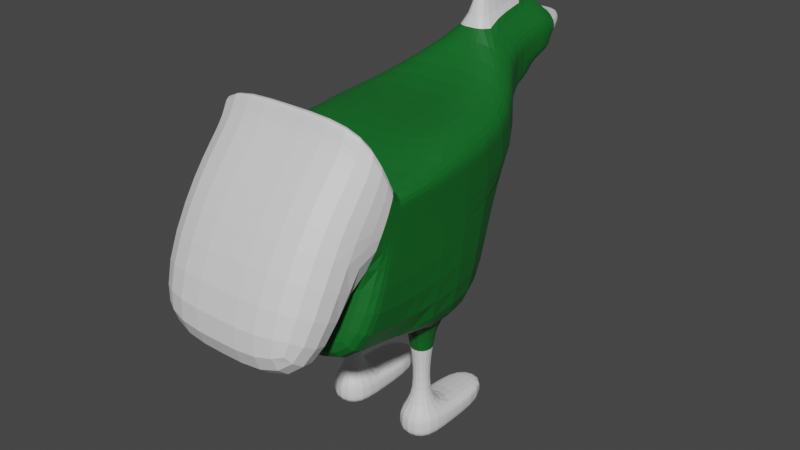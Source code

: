 # Source: mintyfowl.blend  (saved by Blender 3.4.6; exported with 4.5.12 LTS)
import bpy
from mathutils import Matrix  # noqa: F401  (used for matrix-valued properties, if any)

bpy.ops.wm.read_factory_settings(use_empty=True)
scene = bpy.context.scene
scene.name = 'Scene'

# ---- collections
col_collection = bpy.data.collections.new('Collection'); scene.collection.children.link(col_collection)

# ---- materials (node trees are filled in below, after node groups)
mat_material = bpy.data.materials.new('Material')
mat_material.alpha_threshold = 0.0
mat_material.use_transparent_shadow = False
mat_material.roughness = 0.5
mat_material.line_color = (0.0, 0.0, 0.0, 1.0)
mat_material_001 = bpy.data.materials.new('Material.001')
mat_material_001.use_transparent_shadow = False

# ---- material node trees
mat_material.use_nodes = True; mat_material.node_tree.nodes.clear()
_N = mat_material.node_tree.nodes; _L = mat_material.node_tree.links
n0 = _N.new('ShaderNodeOutputMaterial'); n0.name = 'Material Output'; n0.location = (300, 300)
n1 = _N.new('ShaderNodeBsdfPrincipled'); n1.name = 'Principled BSDF'; n1.location = (10, 300)
n1.distribution = 'GGX'
n1.subsurface_method = 'RANDOM_WALK_SKIN'
n1.inputs[0].default_value = (0.004457, 0.1299, 0.01774, 1.0)
n1.inputs[3].default_value = 1.45
n1.inputs[27].default_value = (0.0, 0.0, 0.0, 1.0)
n1.inputs[28].default_value = 1.0
_L.new(n1.outputs[0], n0.inputs[0])
n0.is_active_output = True
mat_material_001.use_nodes = True; mat_material_001.node_tree.nodes.clear()
_N = mat_material_001.node_tree.nodes; _L = mat_material_001.node_tree.links
n0 = _N.new('ShaderNodeBsdfPrincipled'); n0.name = 'Principled BSDF'; n0.location = (10, 300)
n0.distribution = 'GGX'
n0.subsurface_method = 'RANDOM_WALK_SKIN'
n0.inputs[3].default_value = 1.45
n0.inputs[27].default_value = (0.0, 0.0, 0.0, 1.0)
n0.inputs[28].default_value = 1.0
n1 = _N.new('ShaderNodeOutputMaterial'); n1.name = 'Material Output'; n1.location = (300, 300)
_L.new(n0.outputs[0], n1.inputs[0])
n1.is_active_output = True

# ---- world
world_world = bpy.data.worlds.new('World'); scene.world = world_world
world_world.use_nodes = True; world_world.node_tree.nodes.clear()
_N = world_world.node_tree.nodes; _L = world_world.node_tree.links
n0 = _N.new('ShaderNodeOutputWorld'); n0.name = 'World Output'; n0.location = (300, 300)
n1 = _N.new('ShaderNodeBackground'); n1.name = 'Background'; n1.location = (10, 300)
n1.inputs[0].default_value = (0.05088, 0.05088, 0.05088, 1.0)
_L.new(n1.outputs[0], n0.inputs[0])
n0.is_active_output = True
world_world.color = (0.05088, 0.05088, 0.05088)
world_world.use_sun_shadow = False
world_world.sun_shadow_jitter_overblur = 0.0

# ---- meshes
me_cube = bpy.data.meshes.new('Cube')
me_cube.from_pydata([(4.011e-08, 1.471, 0.8851), (4.011e-08, 1.325, -1.13), (4.011e-08, -0.5288, 0.8851), (4.011e-08, -0.5288, -1.115), (-1.094, 1.471, 0.8851), (-1.129, 1.25, -1.048), (-1.094, -0.5288, 0.8851), (-1.094, -0.5288, -1.115), (-0.7909, 0.7452, -1.115), (-0.7909, 0.1973, -1.115), (-0.2725, 0.7452, -1.115), (-0.2725, 0.1973, -1.115), (-0.7909, 0.7452, -2.541), (-0.7909, 0.1973, -2.541), (-0.2725, 0.7452, -2.541), (-0.2725, 0.1973, -2.541), (4.011e-08, 0.2783, 1.122), (-0.8095, 0.2783, 1.122), (4.011e-08, 1.411, 1.122), (-0.8095, 1.411, 1.122), (4.011e-08, 1.692, 0.2069), (-1.094, -0.5288, 0.2739), (4.011e-08, -0.5288, 0.2739), (-1.053, 1.617, 0.2895), (-0.3964, 2.127, 1.473), (4.011e-08, 2.127, 1.473), (-0.112, 2.067, 1.71), (4.011e-08, 2.067, 1.71), (4.011e-08, 2.127, 0.8616), (-0.3964, 2.127, 0.8616), (-0.3964, 2.836, 1.561), (4.011e-08, 2.836, 1.561), (-0.112, 2.776, 1.799), (4.011e-08, 2.776, 1.799), (4.011e-08, 2.836, 0.9502), (-0.3964, 2.836, 0.9502), (-1.094, -0.5288, 0.4728), (4.011e-08, 1.62, 0.4276), (4.011e-08, -0.5288, 0.4728), (-1.066, 1.57, 0.4833), (4.011e-08, 2.127, 1.061), (-0.3964, 2.127, 1.061), (4.011e-08, 2.836, 1.149), (-0.3964, 2.836, 1.149), (-0.3964, 3.177, 1.604), (4.011e-08, 3.177, 1.604), (-0.112, 3.117, 1.841), (4.011e-08, 3.117, 1.841), (4.011e-08, 3.177, 1.192), (-0.3964, 3.177, 1.192), (-1.094, -0.6081, 0.4641), (-1.094, -0.5159, 0.8659), (4.011e-08, -0.6525, 0.2703), (4.011e-08, -0.9629, -1.083), (4.011e-08, -0.5159, 0.8659), (-1.094, -0.9629, -1.083), (-1.094, -0.6525, 0.2703), (4.011e-08, -0.6081, 0.4641), (-1.094, -0.7571, 0.4914), (-1.094, -0.588, 0.8674), (4.011e-08, -0.8387, 0.3101), (4.011e-08, -1.409, -0.9565), (4.011e-08, -0.588, 0.8674), (-1.094, -1.409, -0.9565), (-1.094, -0.8387, 0.3101), (4.011e-08, -0.7571, 0.4914), (-0.112, 2.018, 2.097), (4.011e-08, 2.018, 2.097), (-0.112, 2.727, 2.186), (4.011e-08, 2.727, 2.186), (-1.094, -1.101, 1.336), (-1.094, -0.9316, 1.712), (4.011e-08, -0.9316, 1.712), (4.011e-08, -1.101, 1.336), (4.011e-08, -1.72, 0.7066), (-1.094, -1.72, 0.7066), (4.011e-08, -1.467, -1.087), (-1.094, -1.467, -1.087), (4.011e-08, -2.349, -0.6908), (-1.094, -2.349, -0.6908), (-0.7909, 0.7452, -2.655), (-0.7909, 0.1973, -2.655), (-0.2725, 0.7452, -2.655), (-0.2725, 0.1973, -2.655), (-0.2725, 1.549, -2.541), (-0.7909, 1.549, -2.541), (-0.2725, 1.549, -2.655), (-0.7909, 1.549, -2.655), (-1.094, -0.5288, 0.6624), (4.011e-08, 1.552, 0.638), (4.011e-08, -0.5288, 0.6624), (-1.079, 1.524, 0.6681), (4.011e-08, 2.127, 1.25), (-0.3964, 2.127, 1.25), (4.011e-08, 2.836, 1.339), (-0.3964, 2.836, 1.339), (4.011e-08, 3.177, 1.381), (-0.3964, 3.177, 1.381), (-1.094, -0.5657, 0.649), (4.011e-08, -0.5657, 0.649), (-1.094, -0.6793, 0.6644), (4.011e-08, -0.6793, 0.6644), (-1.094, -1.023, 1.509), (4.011e-08, -1.023, 1.509), (-0.2153, 3.544, 1.624), (4.011e-08, 3.544, 1.624), (4.011e-08, 3.544, 1.401), (-0.2153, 3.544, 1.401), (-0.7909, 0.7452, -2.866), (-0.7909, 0.1973, -2.866), (-0.2725, 0.7452, -2.866), (-0.2725, 0.1973, -2.866), (-0.2725, 1.549, -2.866), (-0.7909, 1.549, -2.866), (-0.4097, 0.3423, -1.628), (-0.4097, 0.6002, -1.628), (-0.6537, 0.6002, -1.628), (-0.6537, 0.3423, -1.628), (-0.4543, 0.3894, -2.295), (-0.6091, 0.3894, -2.295), (-0.4543, 0.553, -2.295), (-0.6091, 0.553, -2.295), (1.094, 1.471, 0.8851), (1.129, 1.25, -1.048), (1.094, -0.5288, 0.8851), (1.094, -0.5288, -1.115), (0.7909, 0.7452, -1.115), (0.7909, 0.1973, -1.115), (0.2725, 0.7452, -1.115), (0.2725, 0.1973, -1.115), (0.7909, 0.7452, -2.541), (0.7909, 0.1973, -2.541), (0.2725, 0.7452, -2.541), (0.2725, 0.1973, -2.541), (0.8095, 0.2783, 1.122), (0.8095, 1.411, 1.122), (1.094, -0.5288, 0.2739), (1.053, 1.617, 0.2895), (0.3964, 2.127, 1.473), (0.112, 2.067, 1.71), (0.3964, 2.127, 0.8616), (0.3964, 2.836, 1.561), (0.112, 2.776, 1.799), (0.3964, 2.836, 0.9502), (1.094, -0.5288, 0.4728), (1.066, 1.57, 0.4833), (0.3964, 2.127, 1.061), (0.3964, 2.836, 1.149), (0.3964, 3.177, 1.604), (0.112, 3.117, 1.841), (0.3964, 3.177, 1.192), (1.094, -0.6081, 0.4641), (1.094, -0.5159, 0.8659), (1.094, -0.9629, -1.083), (1.094, -0.6525, 0.2703), (1.094, -0.7571, 0.4914), (1.094, -0.588, 0.8674), (1.094, -1.409, -0.9565), (1.094, -0.8387, 0.3101), (0.112, 2.018, 2.097), (0.112, 2.727, 2.186), (1.094, -1.101, 1.336), (1.094, -0.9316, 1.712), (1.094, -1.72, 0.7066), (1.094, -1.467, -1.087), (1.094, -2.349, -0.6908), (0.7909, 0.7452, -2.655), (0.7909, 0.1973, -2.655), (0.2725, 0.7452, -2.655), (0.2725, 0.1973, -2.655), (0.2725, 1.549, -2.541), (0.7909, 1.549, -2.541), (0.2725, 1.549, -2.655), (0.7909, 1.549, -2.655), (1.094, -0.5288, 0.6624), (1.079, 1.524, 0.6681), (0.3964, 2.127, 1.25), (0.3964, 2.836, 1.339), (0.3964, 3.177, 1.381), (1.094, -0.5657, 0.649), (1.094, -0.6793, 0.6644), (1.094, -1.023, 1.509), (0.2153, 3.544, 1.624), (0.2153, 3.544, 1.401), (0.7909, 0.7452, -2.866), (0.7909, 0.1973, -2.866), (0.2725, 0.7452, -2.866), (0.2725, 0.1973, -2.866), (0.2725, 1.549, -2.866), (0.7909, 1.549, -2.866), (0.4097, 0.3423, -1.628), (0.4097, 0.6002, -1.628), (0.6537, 0.6002, -1.628), (0.6537, 0.3423, -1.628), (0.4543, 0.3894, -2.295), (0.6091, 0.3894, -2.295), (0.4543, 0.553, -2.295), (0.6091, 0.553, -2.295)], [], [(4, 6, 17, 19), (7, 3, 53, 55), (88, 6, 4, 91), (3, 7, 9, 11), (89, 0, 2, 90), (19, 18, 27, 26), (120, 118, 15, 14), (7, 5, 8, 9), (1, 3, 11, 10), (5, 1, 10, 8), (14, 15, 83, 82), (121, 120, 14, 12), (118, 119, 13, 15), (119, 121, 12, 13), (18, 19, 17, 16), (2, 0, 18, 16), (4, 19, 26, 24), (6, 2, 16, 17), (5, 23, 20, 1), (1, 20, 22, 3), (7, 21, 23, 5), (88, 36, 50, 98), (40, 28, 34, 42), (28, 29, 35, 34), (20, 23, 29, 28), (37, 20, 28, 40), (18, 0, 25, 27), (91, 4, 24, 93), (30, 32, 46, 44), (95, 30, 44, 97), (24, 26, 32, 30), (93, 24, 30, 95), (27, 25, 31, 33), (26, 27, 67, 66), (29, 41, 43, 35), (35, 43, 42, 34), (23, 39, 41, 29), (89, 37, 40, 92), (92, 40, 42, 94), (20, 37, 38, 22), (21, 36, 39, 23), (22, 38, 57, 52), (45, 96, 106, 105), (45, 44, 46, 47), (94, 42, 48, 96), (33, 31, 45, 47), (32, 33, 47, 46), (42, 43, 49, 48), (55, 53, 61, 63), (52, 57, 65, 60), (50, 56, 64, 58), (2, 6, 51, 54), (90, 2, 54, 99), (21, 7, 55, 56), (3, 22, 52, 53), (36, 21, 56, 50), (101, 62, 72, 103), (61, 60, 64, 63), (60, 65, 73, 74), (53, 52, 60, 61), (99, 54, 62, 101), (56, 55, 63, 64), (54, 51, 59, 62), (98, 50, 58, 100), (66, 67, 69, 68), (27, 33, 69, 67), (32, 26, 66, 68), (33, 32, 68, 69), (103, 72, 71, 102), (74, 73, 70, 75), (74, 75, 79, 78), (62, 59, 71, 72), (100, 58, 70, 102), (58, 64, 75, 70), (77, 76, 78, 79), (64, 60, 76, 77), (75, 64, 77, 79), (60, 74, 78, 76), (81, 80, 108, 109), (14, 82, 86, 84), (15, 13, 81, 83), (13, 12, 80, 81), (85, 84, 86, 87), (83, 81, 109, 111), (12, 14, 84, 85), (80, 12, 85, 87), (59, 100, 102, 71), (73, 103, 102, 70), (51, 98, 100, 59), (57, 99, 101, 65), (65, 101, 103, 73), (38, 90, 99, 57), (31, 94, 96, 45), (49, 97, 96, 48), (25, 92, 94, 31), (0, 89, 92, 25), (41, 93, 95, 43), (43, 95, 97, 49), (39, 91, 93, 41), (6, 88, 98, 51), (37, 89, 90, 38), (36, 88, 91, 39), (107, 104, 105, 106), (44, 45, 105, 104), (97, 44, 104, 107), (96, 97, 107, 106), (108, 110, 111, 109), (110, 108, 113, 112), (87, 86, 112, 113), (80, 87, 113, 108), (82, 83, 111, 110), (86, 82, 110, 112), (9, 8, 116, 117), (11, 9, 117, 114), (8, 10, 115, 116), (10, 11, 114, 115), (117, 116, 121, 119), (114, 117, 119, 118), (116, 115, 120, 121), (115, 114, 118, 120), (122, 135, 134, 124), (125, 153, 53, 3), (174, 175, 122, 124), (3, 129, 127, 125), (135, 139, 27, 18), (196, 132, 133, 194), (125, 127, 126, 123), (1, 128, 129, 3), (123, 126, 128, 1), (132, 168, 169, 133), (197, 130, 132, 196), (194, 133, 131, 195), (195, 131, 130, 197), (18, 16, 134, 135), (122, 138, 139, 135), (124, 134, 16, 2), (123, 1, 20, 137), (125, 123, 137, 136), (174, 179, 151, 144), (28, 34, 143, 140), (20, 28, 140, 137), (175, 176, 138, 122), (141, 148, 149, 142), (177, 178, 148, 141), (138, 141, 142, 139), (176, 177, 141, 138), (139, 159, 67, 27), (140, 143, 147, 146), (143, 34, 42, 147), (137, 140, 146, 145), (136, 137, 145, 144), (45, 47, 149, 148), (142, 149, 47, 33), (42, 48, 150, 147), (153, 157, 61, 53), (151, 155, 158, 154), (2, 54, 152, 124), (136, 154, 153, 125), (144, 151, 154, 136), (61, 157, 158, 60), (154, 158, 157, 153), (54, 62, 156, 152), (179, 180, 155, 151), (159, 160, 69, 67), (142, 160, 159, 139), (33, 69, 160, 142), (103, 181, 162, 72), (74, 163, 161, 73), (74, 78, 165, 163), (62, 72, 162, 156), (180, 181, 161, 155), (155, 161, 163, 158), (164, 165, 78, 76), (158, 164, 76, 60), (163, 165, 164, 158), (167, 185, 184, 166), (132, 170, 172, 168), (133, 169, 167, 131), (131, 167, 166, 130), (171, 173, 172, 170), (169, 187, 185, 167), (130, 171, 170, 132), (166, 173, 171, 130), (156, 162, 181, 180), (73, 161, 181, 103), (152, 156, 180, 179), (150, 48, 96, 178), (146, 147, 177, 176), (147, 150, 178, 177), (145, 146, 176, 175), (124, 152, 179, 174), (144, 145, 175, 174), (183, 106, 105, 182), (148, 182, 105, 45), (178, 183, 182, 148), (96, 106, 183, 178), (184, 185, 187, 186), (186, 188, 189, 184), (173, 189, 188, 172), (166, 184, 189, 173), (168, 186, 187, 169), (172, 188, 186, 168), (127, 193, 192, 126), (129, 190, 193, 127), (126, 192, 191, 128), (128, 191, 190, 129), (193, 195, 197, 192), (190, 194, 195, 193), (192, 197, 196, 191), (191, 196, 194, 190)])
me_cube.polygons.foreach_set('material_index', [0, 0, 0, 0, 0, 0, 1, 0, 0, 0, 1, 1, 1, 1, 0, 0, 0, 0, 0, 0, 0, 0, 0, 0, 0, 0, 0, 0, 0, 0, 0, 0, 0, 1, 0, 0, 0, 0, 0, 0, 0, 0, 0, 0, 0, 0, 0, 0, 0, 0, 0, 0, 0, 0, 0, 0, 0, 0, 0, 0, 0, 0, 0, 0, 1, 0, 1, 1, 1, 1, 1, 1, 1, 1, 1, 1, 1, 0, 1, 1, 1, 1, 1, 1, 1, 1, 1, 1, 0, 0, 0, 0, 0, 0, 0, 0, 0, 0, 0, 0, 0, 0, 1, 1, 1, 1, 1, 1, 1, 1, 1, 1, 0, 0, 0, 0, 1, 1, 1, 1, 0, 0, 0, 0, 0, 1, 0, 0, 0, 1, 1, 1, 1, 0, 0, 0, 0, 0, 0, 0, 0, 0, 0, 0, 0, 0, 1, 0, 0, 0, 0, 0, 0, 0, 0, 0, 0, 0, 0, 0, 0, 0, 0, 1, 1, 1, 1, 1, 1, 1, 1, 1, 1, 1, 1, 1, 1, 1, 1, 1, 1, 1, 1, 1, 1, 0, 0, 0, 0, 0, 0, 0, 1, 1, 1, 1, 1, 1, 1, 1, 1, 1, 0, 0, 0, 0, 1, 1, 1, 1])
_uv = me_cube.uv_layers.new(name='UVMap')
_uv.uv.foreach_set('vector', [0.625, 0.25, 0.625, 0.0, 0.625, 0.0, 0.625, 0.25, 0.375, 1.0, 0.375, 0.75, 0.375, 0.75, 0.375, 1.0, 0.5972, 0.0, 0.625, 0.0, 0.625, 0.25, 0.5972, 0.25, 0.375, 0.75, 0.375, 1.0, 0.375, 1.0, 0.375, 0.75, 0.5972, 0.5, 0.625, 0.5, 0.625, 0.75, 0.5972, 0.75, 0.875, 0.5, 0.625, 0.5, 0.625, 0.5, 0.875, 0.5, 0.375, 0.5, 0.375, 0.75, 0.375, 0.75, 0.375, 0.5, 0.375, 0.0, 0.375, 0.25, 0.375, 0.25, 0.375, 0.0, 0.375, 0.5, 0.375, 0.75, 0.375, 0.75, 0.375, 0.5, 0.375, 0.25, 0.375, 0.5, 0.375, 0.5, 0.375, 0.25, 0.375, 0.5, 0.375, 0.75, 0.375, 0.75, 0.375, 0.5, 0.375, 0.25, 0.375, 0.5, 0.375, 0.5, 0.375, 0.25, 0.375, 0.75, 0.375, 1.0, 0.375, 1.0, 0.375, 0.75, 0.375, 0.0, 0.375, 0.25, 0.375, 0.25, 0.375, 0.0, 0.625, 0.5, 0.875, 0.5, 0.875, 0.75, 0.625, 0.75, 0.625, 0.75, 0.625, 0.5, 0.625, 0.5, 0.625, 0.75, 0.625, 0.25, 0.625, 0.25, 0.625, 0.25, 0.625, 0.25, 0.625, 1.0, 0.625, 0.75, 0.625, 0.75, 0.625, 1.0, 0.375, 0.25, 0.5486, 0.25, 0.5486, 0.5, 0.375, 0.5, 0.375, 0.5, 0.5486, 0.5, 0.5486, 0.75, 0.375, 0.75, 0.375, 0.0, 0.5486, 0.0, 0.5486, 0.25, 0.375, 0.25, 0.5972, 0.0, 0.5735, 0.0, 0.5735, 0.0, 0.5972, 0.0, 0.5735, 0.5, 0.5486, 0.5, 0.5486, 0.5, 0.5735, 0.5, 0.5486, 0.5, 0.5486, 0.25, 0.5486, 0.25, 0.5486, 0.5, 0.5486, 0.5, 0.5486, 0.25, 0.5486, 0.25, 0.5486, 0.5, 0.5735, 0.5, 0.5486, 0.5, 0.5486, 0.5, 0.5735, 0.5, 0.625, 0.5, 0.625, 0.5, 0.625, 0.5, 0.625, 0.5, 0.5972, 0.25, 0.625, 0.25, 0.625, 0.25, 0.5972, 0.25, 0.625, 0.25, 0.625, 0.25, 0.625, 0.25, 0.625, 0.25, 0.5972, 0.25, 0.625, 0.25, 0.625, 0.25, 0.5972, 0.25, 0.625, 0.25, 0.625, 0.25, 0.625, 0.25, 0.625, 0.25, 0.5972, 0.25, 0.625, 0.25, 0.625, 0.25, 0.5972, 0.25, 0.625, 0.5, 0.625, 0.5, 0.625, 0.5, 0.625, 0.5, 0.875, 0.5, 0.625, 0.5, 0.625, 0.5, 0.875, 0.5, 0.5486, 0.25, 0.5735, 0.25, 0.5735, 0.25, 0.5486, 0.25, 0.5486, 0.25, 0.5735, 0.25, 0.5735, 0.5, 0.5486, 0.5, 0.5486, 0.25, 0.5735, 0.25, 0.5735, 0.25, 0.5486, 0.25, 0.5972, 0.5, 0.5735, 0.5, 0.5735, 0.5, 0.5972, 0.5, 0.5972, 0.5, 0.5735, 0.5, 0.5735, 0.5, 0.5972, 0.5, 0.5486, 0.5, 0.5735, 0.5, 0.5735, 0.75, 0.5486, 0.75, 0.5486, 0.0, 0.5735, 0.0, 0.5735, 0.25, 0.5486, 0.25, 0.5486, 0.75, 0.5735, 0.75, 0.5735, 0.75, 0.5486, 0.75, 0.625, 0.5, 0.5972, 0.5, 0.5972, 0.5, 0.625, 0.5, 0.625, 0.5, 0.625, 0.25, 0.625, 0.25, 0.625, 0.5, 0.5972, 0.5, 0.5735, 0.5, 0.5735, 0.5, 0.5972, 0.5, 0.625, 0.5, 0.625, 0.5, 0.625, 0.5, 0.625, 0.5, 0.875, 0.5, 0.625, 0.5, 0.625, 0.5, 0.875, 0.5, 0.5735, 0.5, 0.5735, 0.25, 0.5735, 0.25, 0.5735, 0.5, 0.375, 1.0, 0.375, 0.75, 0.375, 0.75, 0.375, 1.0, 0.5486, 0.75, 0.5735, 0.75, 0.5735, 0.75, 0.5486, 0.75, 0.5735, 0.0, 0.5486, 0.0, 0.5486, 0.0, 0.5735, 0.0, 0.625, 0.75, 0.625, 1.0, 0.625, 1.0, 0.625, 0.75, 0.5972, 0.75, 0.625, 0.75, 0.625, 0.75, 0.5972, 0.75, 0.5486, 0.0, 0.375, 0.0, 0.375, 0.0, 0.5486, 0.0, 0.375, 0.75, 0.5486, 0.75, 0.5486, 0.75, 0.375, 0.75, 0.5735, 0.0, 0.5486, 0.0, 0.5486, 0.0, 0.5735, 0.0, 0.5972, 0.75, 0.625, 0.75, 0.625, 0.75, 0.5972, 0.75, 0.375, 0.75, 0.5486, 0.75, 0.5486, 1.0, 0.375, 1.0, 0.5486, 0.75, 0.5735, 0.75, 0.5735, 0.75, 0.5486, 0.75, 0.375, 0.75, 0.5486, 0.75, 0.5486, 0.75, 0.375, 0.75, 0.5972, 0.75, 0.625, 0.75, 0.625, 0.75, 0.5972, 0.75, 0.5486, 0.0, 0.375, 0.0, 0.375, 0.0, 0.5486, 0.0, 0.625, 0.75, 0.625, 1.0, 0.625, 1.0, 0.625, 0.75, 0.5972, 0.0, 0.5735, 0.0, 0.5735, 0.0, 0.5972, 0.0, 0.875, 0.5, 0.625, 0.5, 0.625, 0.5, 0.875, 0.5, 0.625, 0.5, 0.625, 0.5, 0.625, 0.5, 0.625, 0.5, 0.625, 0.25, 0.625, 0.25, 0.625, 0.25, 0.625, 0.25, 0.625, 0.5, 0.875, 0.5, 0.875, 0.5, 0.625, 0.5, 0.5972, 0.75, 0.625, 0.75, 0.625, 1.0, 0.5972, 1.0, 0.5486, 0.75, 0.5735, 0.75, 0.5735, 1.0, 0.5486, 1.0, 0.5486, 0.75, 0.5486, 1.0, 0.5486, 1.0, 0.5486, 0.75, 0.625, 0.75, 0.625, 1.0, 0.625, 1.0, 0.625, 0.75, 0.5972, 0.0, 0.5735, 0.0, 0.5735, 0.0, 0.5972, 0.0, 0.5735, 0.0, 0.5486, 0.0, 0.5486, 0.0, 0.5735, 0.0, 0.5486, 1.0, 0.5486, 0.75, 0.5486, 0.75, 0.5486, 1.0, 0.5486, 1.0, 0.5486, 0.75, 0.5486, 0.75, 0.5486, 1.0, 0.5486, 0.0, 0.5486, 0.0, 0.5486, 0.0, 0.5486, 0.0, 0.5486, 0.75, 0.5486, 0.75, 0.5486, 0.75, 0.5486, 0.75, 0.375, 0.0, 0.375, 0.25, 0.375, 0.25, 0.375, 0.0, 0.375, 0.5, 0.375, 0.5, 0.375, 0.5, 0.375, 0.5, 0.375, 0.75, 0.375, 1.0, 0.375, 1.0, 0.375, 0.75, 0.375, 0.0, 0.375, 0.25, 0.375, 0.25, 0.375, 0.0, 0.375, 0.25, 0.375, 0.5, 0.375, 0.5, 0.375, 0.25, 0.375, 0.75, 0.375, 1.0, 0.375, 1.0, 0.375, 0.75, 0.375, 0.25, 0.375, 0.5, 0.375, 0.5, 0.375, 0.25, 0.375, 0.25, 0.375, 0.25, 0.375, 0.25, 0.375, 0.25, 0.625, 0.0, 0.5972, 0.0, 0.5972, 0.0, 0.625, 0.0, 0.5735, 0.75, 0.5972, 0.75, 0.5972, 1.0, 0.5735, 1.0, 0.625, 0.0, 0.5972, 0.0, 0.5972, 0.0, 0.625, 0.0, 0.5735, 0.75, 0.5972, 0.75, 0.5972, 0.75, 0.5735, 0.75, 0.5735, 0.75, 0.5972, 0.75, 0.5972, 0.75, 0.5735, 0.75, 0.5735, 0.75, 0.5972, 0.75, 0.5972, 0.75, 0.5735, 0.75, 0.625, 0.5, 0.5972, 0.5, 0.5972, 0.5, 0.625, 0.5, 0.5735, 0.25, 0.5972, 0.25, 0.5972, 0.5, 0.5735, 0.5, 0.625, 0.5, 0.5972, 0.5, 0.5972, 0.5, 0.625, 0.5, 0.625, 0.5, 0.5972, 0.5, 0.5972, 0.5, 0.625, 0.5, 0.5735, 0.25, 0.5972, 0.25, 0.5972, 0.25, 0.5735, 0.25, 0.5735, 0.25, 0.5972, 0.25, 0.5972, 0.25, 0.5735, 0.25, 0.5735, 0.25, 0.5972, 0.25, 0.5972, 0.25, 0.5735, 0.25, 0.625, 0.0, 0.5972, 0.0, 0.5972, 0.0, 0.625, 0.0, 0.5735, 0.5, 0.5972, 0.5, 0.5972, 0.75, 0.5735, 0.75, 0.5735, 0.0, 0.5972, 0.0, 0.5972, 0.25, 0.5735, 0.25, 0.5972, 0.25, 0.625, 0.25, 0.625, 0.5, 0.5972, 0.5, 0.625, 0.25, 0.625, 0.5, 0.625, 0.5, 0.625, 0.25, 0.5972, 0.25, 0.625, 0.25, 0.625, 0.25, 0.5972, 0.25, 0.5972, 0.5, 0.5972, 0.25, 0.5972, 0.25, 0.5972, 0.5, 0.125, 0.5, 0.375, 0.5, 0.375, 0.75, 0.125, 0.75, 0.375, 0.5, 0.125, 0.5, 0.125, 0.5, 0.375, 0.5, 0.375, 0.25, 0.375, 0.5, 0.375, 0.5, 0.375, 0.25, 0.375, 0.25, 0.375, 0.25, 0.375, 0.25, 0.375, 0.25, 0.375, 0.5, 0.375, 0.75, 0.375, 0.75, 0.375, 0.5, 0.375, 0.5, 0.375, 0.5, 0.375, 0.5, 0.375, 0.5, 0.375, 0.0, 0.375, 0.25, 0.375, 0.25, 0.375, 0.0, 0.375, 0.75, 0.375, 1.0, 0.375, 1.0, 0.375, 0.75, 0.375, 0.25, 0.375, 0.5, 0.375, 0.5, 0.375, 0.25, 0.375, 0.5, 0.375, 0.75, 0.375, 0.75, 0.375, 0.5, 0.375, 0.0, 0.375, 0.25, 0.375, 0.25, 0.375, 0.0, 0.375, 0.75, 0.375, 1.0, 0.375, 1.0, 0.375, 0.75, 0.375, 0.25, 0.375, 0.5, 0.375, 0.5, 0.375, 0.25, 0.375, 0.5, 0.375, 0.75, 0.375, 0.75, 0.375, 0.5, 0.625, 0.25, 0.625, 0.25, 0.625, 0.0, 0.625, 0.0, 0.375, 1.0, 0.375, 1.0, 0.375, 0.75, 0.375, 0.75, 0.5972, 0.0, 0.5972, 0.25, 0.625, 0.25, 0.625, 0.0, 0.375, 0.75, 0.375, 0.75, 0.375, 1.0, 0.375, 1.0, 0.875, 0.5, 0.875, 0.5, 0.625, 0.5, 0.625, 0.5, 0.375, 0.5, 0.375, 0.5, 0.375, 0.75, 0.375, 0.75, 0.375, 0.0, 0.375, 0.0, 0.375, 0.25, 0.375, 0.25, 0.375, 0.5, 0.375, 0.5, 0.375, 0.75, 0.375, 0.75, 0.375, 0.25, 0.375, 0.25, 0.375, 0.5, 0.375, 0.5, 0.375, 0.5, 0.375, 0.5, 0.375, 0.75, 0.375, 0.75, 0.375, 0.25, 0.375, 0.25, 0.375, 0.5, 0.375, 0.5, 0.375, 0.75, 0.375, 0.75, 0.375, 1.0, 0.375, 1.0, 0.375, 0.0, 0.375, 0.0, 0.375, 0.25, 0.375, 0.25, 0.625, 0.5, 0.625, 0.75, 0.875, 0.75, 0.875, 0.5, 0.625, 0.25, 0.625, 0.25, 0.625, 0.25, 0.625, 0.25, 0.625, 1.0, 0.625, 1.0, 0.625, 0.75, 0.625, 0.75, 0.375, 0.25, 0.375, 0.5, 0.5486, 0.5, 0.5486, 0.25, 0.375, 0.0, 0.375, 0.25, 0.5486, 0.25, 0.5486, 0.0, 0.5972, 0.0, 0.5972, 0.0, 0.5735, 0.0, 0.5735, 0.0, 0.5486, 0.5, 0.5486, 0.5, 0.5486, 0.25, 0.5486, 0.25, 0.5486, 0.5, 0.5486, 0.5, 0.5486, 0.25, 0.5486, 0.25, 0.5972, 0.25, 0.5972, 0.25, 0.625, 0.25, 0.625, 0.25, 0.625, 0.25, 0.625, 0.25, 0.625, 0.25, 0.625, 0.25, 0.5972, 0.25, 0.5972, 0.25, 0.625, 0.25, 0.625, 0.25, 0.625, 0.25, 0.625, 0.25, 0.625, 0.25, 0.625, 0.25, 0.5972, 0.25, 0.5972, 0.25, 0.625, 0.25, 0.625, 0.25, 0.875, 0.5, 0.875, 0.5, 0.625, 0.5, 0.625, 0.5, 0.5486, 0.25, 0.5486, 0.25, 0.5735, 0.25, 0.5735, 0.25, 0.5486, 0.25, 0.5486, 0.5, 0.5735, 0.5, 0.5735, 0.25, 0.5486, 0.25, 0.5486, 0.25, 0.5735, 0.25, 0.5735, 0.25, 0.5486, 0.0, 0.5486, 0.25, 0.5735, 0.25, 0.5735, 0.0, 0.625, 0.5, 0.625, 0.5, 0.625, 0.25, 0.625, 0.25, 0.875, 0.5, 0.875, 0.5, 0.625, 0.5, 0.625, 0.5, 0.5735, 0.5, 0.5735, 0.5, 0.5735, 0.25, 0.5735, 0.25, 0.375, 1.0, 0.375, 1.0, 0.375, 0.75, 0.375, 0.75, 0.5735, 0.0, 0.5735, 0.0, 0.5486, 0.0, 0.5486, 0.0, 0.625, 0.75, 0.625, 0.75, 0.625, 1.0, 0.625, 1.0, 0.5486, 0.0, 0.5486, 0.0, 0.375, 0.0, 0.375, 0.0, 0.5735, 0.0, 0.5735, 0.0, 0.5486, 0.0, 0.5486, 0.0, 0.375, 0.75, 0.375, 1.0, 0.5486, 1.0, 0.5486, 0.75, 0.5486, 0.0, 0.5486, 0.0, 0.375, 0.0, 0.375, 0.0, 0.625, 0.75, 0.625, 0.75, 0.625, 1.0, 0.625, 1.0, 0.5972, 0.0, 0.5972, 0.0, 0.5735, 0.0, 0.5735, 0.0, 0.875, 0.5, 0.875, 0.5, 0.625, 0.5, 0.625, 0.5, 0.625, 0.25, 0.625, 0.25, 0.625, 0.25, 0.625, 0.25, 0.625, 0.5, 0.625, 0.5, 0.875, 0.5, 0.875, 0.5, 0.5972, 0.75, 0.5972, 1.0, 0.625, 1.0, 0.625, 0.75, 0.5486, 0.75, 0.5486, 1.0, 0.5735, 1.0, 0.5735, 0.75, 0.5486, 0.75, 0.5486, 0.75, 0.5486, 1.0, 0.5486, 1.0, 0.625, 0.75, 0.625, 0.75, 0.625, 1.0, 0.625, 1.0, 0.5972, 0.0, 0.5972, 0.0, 0.5735, 0.0, 0.5735, 0.0, 0.5735, 0.0, 0.5735, 0.0, 0.5486, 0.0, 0.5486, 0.0, 0.5486, 1.0, 0.5486, 1.0, 0.5486, 0.75, 0.5486, 0.75, 0.5486, 1.0, 0.5486, 1.0, 0.5486, 0.75, 0.5486, 0.75, 0.5486, 0.0, 0.5486, 0.0, 0.5486, 0.0, 0.5486, 0.0, 0.375, 0.0, 0.375, 0.0, 0.375, 0.25, 0.375, 0.25, 0.375, 0.5, 0.375, 0.5, 0.375, 0.5, 0.375, 0.5, 0.375, 0.75, 0.375, 0.75, 0.375, 1.0, 0.375, 1.0, 0.375, 0.0, 0.375, 0.0, 0.375, 0.25, 0.375, 0.25, 0.375, 0.25, 0.375, 0.25, 0.375, 0.5, 0.375, 0.5, 0.375, 0.75, 0.375, 0.75, 0.375, 1.0, 0.375, 1.0, 0.375, 0.25, 0.375, 0.25, 0.375, 0.5, 0.375, 0.5, 0.375, 0.25, 0.375, 0.25, 0.375, 0.25, 0.375, 0.25, 0.625, 0.0, 0.625, 0.0, 0.5972, 0.0, 0.5972, 0.0, 0.5735, 0.75, 0.5735, 1.0, 0.5972, 1.0, 0.5972, 0.75, 0.625, 0.0, 0.625, 0.0, 0.5972, 0.0, 0.5972, 0.0, 0.5735, 0.25, 0.5735, 0.5, 0.5972, 0.5, 0.5972, 0.25, 0.5735, 0.25, 0.5735, 0.25, 0.5972, 0.25, 0.5972, 0.25, 0.5735, 0.25, 0.5735, 0.25, 0.5972, 0.25, 0.5972, 0.25, 0.5735, 0.25, 0.5735, 0.25, 0.5972, 0.25, 0.5972, 0.25, 0.625, 0.0, 0.625, 0.0, 0.5972, 0.0, 0.5972, 0.0, 0.5735, 0.0, 0.5735, 0.25, 0.5972, 0.25, 0.5972, 0.0, 0.5972, 0.25, 0.5972, 0.5, 0.625, 0.5, 0.625, 0.25, 0.625, 0.25, 0.625, 0.25, 0.625, 0.5, 0.625, 0.5, 0.5972, 0.25, 0.5972, 0.25, 0.625, 0.25, 0.625, 0.25, 0.5972, 0.5, 0.5972, 0.5, 0.5972, 0.25, 0.5972, 0.25, 0.125, 0.5, 0.125, 0.75, 0.375, 0.75, 0.375, 0.5, 0.375, 0.5, 0.375, 0.5, 0.125, 0.5, 0.125, 0.5, 0.375, 0.25, 0.375, 0.25, 0.375, 0.5, 0.375, 0.5, 0.375, 0.25, 0.375, 0.25, 0.375, 0.25, 0.375, 0.25, 0.375, 0.5, 0.375, 0.5, 0.375, 0.75, 0.375, 0.75, 0.375, 0.5, 0.375, 0.5, 0.375, 0.5, 0.375, 0.5, 0.375, 0.0, 0.375, 0.0, 0.375, 0.25, 0.375, 0.25, 0.375, 0.75, 0.375, 0.75, 0.375, 1.0, 0.375, 1.0, 0.375, 0.25, 0.375, 0.25, 0.375, 0.5, 0.375, 0.5, 0.375, 0.5, 0.375, 0.5, 0.375, 0.75, 0.375, 0.75, 0.375, 0.0, 0.375, 0.0, 0.375, 0.25, 0.375, 0.25, 0.375, 0.75, 0.375, 0.75, 0.375, 1.0, 0.375, 1.0, 0.375, 0.25, 0.375, 0.25, 0.375, 0.5, 0.375, 0.5, 0.375, 0.5, 0.375, 0.5, 0.375, 0.75, 0.375, 0.75])
me_cube.materials.append(mat_material)
me_cube.materials.append(mat_material_001)
me_cube.use_mirror_vertex_groups = False
me_cube.update()
arm_armature = bpy.data.armatures.new('Armature')  # bones are not reproduced

# ---- objects
ob_cube = bpy.data.objects.new('Cube', me_cube)
ob_armature = bpy.data.objects.new('Armature', arm_armature)

# ---- transforms, parenting, visibility, modifiers, constraints
ob_cube.parent = ob_armature
ob_cube.matrix_parent_inverse = Matrix(((0.6328, -0.0, 0.0, 0.004541), (-0.0, 0.6328, -0.0, 0.187), (-0.0, 0.0, 0.6328, -1.552), (-0.0, 0.0, -0.0, 1.0)))
ob_cube.location = (-9.972e-08, -1.113, 3.811)
ob_cube.lock_rotations_4d = False
ob_cube.empty_display_type = 'ARROWS'
ob_cube.lineart.crease_threshold = 0.0
_vg = ob_cube.vertex_groups.new(name='Bone')
for _i, _w in zip([1, 2, 3, 7, 10, 11, 20, 22, 38, 50, 51, 52, 53, 54, 55, 56, 57, 58, 59, 60, 61, 62, 63, 64, 65, 70, 71, 72, 73, 74, 75, 76, 77, 78, 79, 90, 98, 99, 100, 101, 102, 103, 122, 123, 124, 125, 126, 127, 128, 129, 134, 135, 136, 137, 138, 140, 144, 145, 146, 151, 152, 153, 154, 155, 156, 157, 158, 161, 162, 163, 164, 165, 174, 175, 176, 179, 180, 181, 190, 191, 192, 193], [0.2183, 0.0169, 0.2474, 0.01728, 0.01704, 0.02085, 0.002186, 0.0759, 0.044, 0.005839, 0.004167, 0.08253, 0.1897, 0.03952, 0.06443, 0.01749, 0.06056, 0.01395, 0.01449, 0.08226, 0.1704, 0.04823, 0.07596, 0.03757, 0.06038, 0.03296, 0.03327, 0.05344, 0.05561, 0.05879, 0.0397, 0.07981, 0.06286, 0.07608, 0.06292, 0.02663, 0.003431, 0.05198, 0.01222, 0.05349, 0.03204, 0.05384, 0.1152, 0.8434, 0.07308, 0.7524, 0.9653, 0.9498, 0.8844, 0.8898, 0.0503, 0.0708, 0.2275, 0.2578, 0.004224, 0.03984, 0.1383, 0.1822, 0.03664, 0.1308, 0.07956, 0.5358, 0.1954, 0.1085, 0.08011, 0.4287, 0.16, 0.08019, 0.07306, 0.08953, 0.1056, 0.09391, 0.1069, 0.1488, 0.0231, 0.1059, 0.09376, 0.07558, 0.9883, 0.9837, 0.9858, 0.9882]): _vg.add([_i], _w, 'REPLACE')
_vg = ob_cube.vertex_groups.new(name='Bone.001')
for _i, _w in zip([130, 131, 132, 133, 166, 167, 168, 169, 184, 185, 186, 187, 194, 195, 196, 197], [0.08646, 0.8535, 0.07962, 0.8578, 0.02436, 0.5639, 0.0273, 0.5664, 0.007047, 0.4879, 0.007843, 0.4893, 0.9848, 0.9887, 0.9635, 0.9571]): _vg.add([_i], _w, 'REPLACE')
_vg = ob_cube.vertex_groups.new(name='Bone.002')
for _i, _w in zip([130, 131, 132, 133, 166, 167, 168, 169, 170, 171, 172, 173, 184, 185, 186, 187, 188, 189, 196, 197], [0.9128, 0.1455, 0.9198, 0.1411, 0.9626, 0.4359, 0.9612, 0.4333, 0.9951, 0.9962, 0.9998, 0.9988, 0.9714, 0.512, 0.971, 0.5107, 0.9982, 0.9982, 0.0002937, 0.01161]): _vg.add([_i], _w, 'REPLACE')
_vg = ob_cube.vertex_groups.new(name='Bone.003')
for _i, _w in zip([1, 2, 3, 4, 5, 6, 7, 8, 9, 10, 11, 16, 17, 20, 21, 22, 23, 36, 38, 39, 50, 51, 52, 53, 54, 55, 56, 57, 58, 59, 60, 61, 62, 63, 64, 65, 70, 71, 72, 73, 74, 75, 76, 77, 78, 79, 88, 90, 91, 98, 99, 100, 101, 102, 103, 114, 115, 116, 117, 123, 124, 125, 128, 129, 134, 136, 137, 144, 145, 151, 152, 153, 154, 155, 156, 157, 158, 161, 162, 163, 164, 165, 174, 179, 180, 181], [0.6702, 0.1094, 0.6312, 0.002313, 0.8636, 0.1039, 0.8211, 0.9756, 0.9672, 0.9446, 0.9436, 0.0268, 0.04231, 0.02985, 0.2537, 0.2431, 0.123, 0.1606, 0.157, 0.06044, 0.1905, 0.1383, 0.3543, 0.6031, 0.1735, 0.6815, 0.2716, 0.2388, 0.1801, 0.1517, 0.3566, 0.5797, 0.1855, 0.6073, 0.2708, 0.2351, 0.17, 0.1629, 0.1607, 0.1681, 0.1855, 0.1899, 0.2518, 0.244, 0.224, 0.2276, 0.1311, 0.1282, 0.03251, 0.1624, 0.2003, 0.1623, 0.203, 0.1644, 0.1612, 0.9883, 0.9836, 0.9866, 0.9903, 0.05394, 0.05713, 0.09792, 0.09545, 0.09001, 0.01032, 0.06266, 0.01692, 0.05648, 0.005261, 0.09591, 0.09223, 0.209, 0.1173, 0.1092, 0.109, 0.2546, 0.1578, 0.1343, 0.1344, 0.1471, 0.2025, 0.1976, 0.05592, 0.09113, 0.1052, 0.1329]): _vg.add([_i], _w, 'REPLACE')
_vg = ob_cube.vertex_groups.new(name='Bone.004')
for _i, _w in zip([12, 13, 14, 15, 80, 81, 82, 83, 108, 109, 110, 111, 118, 119, 120, 121], [0.08034, 0.8589, 0.0789, 0.8571, 0.01926, 0.563, 0.02981, 0.567, 0.006739, 0.4875, 0.01229, 0.489, 0.9839, 0.9901, 0.9598, 0.9567]): _vg.add([_i], _w, 'REPLACE')
_vg = ob_cube.vertex_groups.new(name='Bone.005')
for _i, _w in zip([12, 13, 14, 15, 80, 81, 82, 83, 84, 85, 86, 87, 108, 109, 110, 111, 112, 113, 120, 121], [0.919, 0.1402, 0.9204, 0.1418, 0.9652, 0.4368, 0.9599, 0.4327, 0.995, 0.9967, 0.9997, 0.9989, 0.9716, 0.5124, 0.9688, 0.5109, 0.9979, 0.9982, 0.005454, 0.01248]): _vg.add([_i], _w, 'REPLACE')
_vg = ob_cube.vertex_groups.new(name='Bone.006')
for _i, _w in zip([0, 1, 2, 3, 4, 5, 6, 7, 16, 17, 18, 19, 20, 21, 22, 23, 24, 28, 29, 34, 35, 36, 37, 38, 39, 40, 41, 50, 51, 52, 53, 54, 55, 56, 57, 58, 59, 60, 61, 62, 63, 64, 65, 70, 71, 72, 73, 74, 75, 76, 77, 78, 79, 88, 89, 90, 91, 93, 98, 99, 100, 101, 102, 103, 122, 123, 124, 125, 127, 134, 135, 136, 137, 138, 139, 140, 141, 143, 144, 145, 146, 147, 150, 151, 152, 153, 154, 155, 156, 157, 158, 161, 162, 163, 164, 165, 174, 175, 176, 177, 178, 179, 180, 181], [0.6874, 0.1054, 1.047, 0.1264, 0.8038, 0.1113, 0.8861, 0.1478, 0.8352, 0.8756, 0.2416, 0.6727, 0.8794, 0.7234, 0.7175, 0.8056, 0.0534, 0.0867, 0.1065, 0.02252, 0.02102, 0.8194, 0.9672, 0.8741, 0.8317, 0.05787, 0.09156, 0.7901, 0.8575, 0.5923, 0.2139, 0.8886, 0.2586, 0.6997, 0.7588, 0.802, 0.8428, 0.5822, 0.2576, 0.8444, 0.3224, 0.6954, 0.757, 0.8153, 0.8287, 0.8353, 0.8178, 0.7739, 0.7805, 0.6841, 0.7068, 0.715, 0.724, 0.8518, 0.9942, 0.9512, 0.8288, 0.07119, 0.8234, 0.8269, 0.8255, 0.8112, 0.8254, 0.8324, 0.4809, 0.07718, 0.8609, 0.1537, 0.001282, 0.7952, 0.3931, 0.6853, 0.4981, 0.1457, 0.06498, 0.2109, 0.04409, 0.08444, 0.7778, 0.4935, 0.2021, 0.05894, 0.01472, 0.7701, 0.8407, 0.2591, 0.6829, 0.7883, 0.8295, 0.3212, 0.6876, 0.8076, 0.8213, 0.7759, 0.7038, 0.7215, 0.8139, 0.4908, 0.1792, 0.0587, 0.001783, 0.8035, 0.8113, 0.8176]): _vg.add([_i], _w, 'REPLACE')
_vg = ob_cube.vertex_groups.new(name='Bone.007')
for _i, _w in zip([0, 4, 16, 17, 18, 19, 20, 23, 24, 25, 26, 27, 28, 29, 30, 31, 32, 33, 34, 35, 39, 40, 41, 42, 43, 44, 45, 46, 47, 48, 49, 66, 67, 68, 69, 91, 92, 93, 94, 95, 96, 97, 104, 105, 106, 107, 122, 123, 134, 135, 137, 138, 139, 140, 141, 142, 143, 144, 145, 146, 147, 148, 149, 150, 159, 160, 175, 176, 177, 178, 182, 183], [0.3103, 0.1675, 0.111, 0.06902, 0.761, 0.3123, 0.05454, 0.06507, 0.945, 1.0, 0.9789, 0.9882, 0.9044, 0.8828, 0.9916, 0.9944, 0.997, 0.9943, 0.9576, 0.9603, 0.104, 0.9381, 0.9022, 0.9778, 0.9811, 0.9911, 0.9877, 0.992, 0.9887, 0.9831, 0.987, 0.9876, 0.9853, 0.9926, 0.9915, 0.1268, 0.9857, 0.9254, 0.9883, 0.9859, 0.9861, 0.9897, 0.9889, 0.987, 0.9865, 0.9887, 0.3841, 0.0006152, 0.1243, 0.5239, 0.2106, 0.8217, 0.9247, 0.7342, 0.9428, 0.978, 0.8959, 0.004742, 0.2966, 0.7455, 0.9279, 0.974, 0.9803, 0.9606, 0.9768, 0.9866, 0.3361, 0.7767, 0.9282, 0.9686, 0.9815, 0.9811]): _vg.add([_i], _w, 'REPLACE')
_m = ob_cube.modifiers.new('Subdivision', 'SUBSURF')
_m = ob_cube.modifiers.new('Armature', 'ARMATURE')
_m.object = ob_armature
ob_armature.location = (-0.007176, -0.3119, 1.539)
ob_armature.scale = (1.58, 1.58, 1.58)
ob_armature.show_in_front = True

# ---- collection membership
col_collection.objects.link(ob_cube)
col_collection.objects.link(ob_armature)

# ---- scene / render settings (as saved in the file)
scene.frame_start = 1; scene.frame_end = 20; scene.frame_set(16)
scene.render.engine = 'BLENDER_EEVEE_NEXT'
scene.cycles.sampling_pattern = 'TABULATED_SOBOL'
scene.cycles.use_light_tree = False
scene.view_settings.view_transform = 'Filmic'
bpy.context.view_layer.update()

# ---- added for rendering (the .blend has no active camera and no usable light): camera, sun
cam_auto = bpy.data.cameras.new('AutoCamera')
cam_auto.lens = 50.0
cam_auto.sensor_width = 36.0
cam_auto.clip_end = 1000.0
ob_auto_camera = bpy.data.objects.new('AutoCamera', cam_auto)
scene.collection.objects.link(ob_auto_camera)
ob_auto_camera.location = (7.24161, -9.10355, 8.32385)
ob_auto_camera.rotation_euler = (1.09748, -7.21219e-08, 0.694738)
scene.camera = ob_auto_camera
light_auto_sun = bpy.data.lights.new('AutoSun', 'SUN')
light_auto_sun.energy = 3.0
light_auto_sun.angle = 0.0523599
ob_auto_sun = bpy.data.objects.new('AutoSun', light_auto_sun)
scene.collection.objects.link(ob_auto_sun)
ob_auto_sun.rotation_euler = (0.872665, 0.174533, 0.523599)
bpy.context.view_layer.update()
